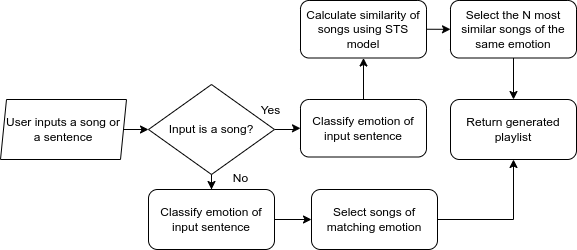

The diagram above was exported from draw.io. Its source (the exported page's mxGraphModel, read from the mxfile embedded in the PNG):
<mxGraphModel dx="1362" dy="806" grid="1" gridSize="10" guides="1" tooltips="1" connect="1" arrows="1" fold="1" page="1" pageScale="1" pageWidth="827" pageHeight="1169" math="0" shadow="0">
  <root>
    <mxCell id="0" />
    <mxCell id="1" parent="0" />
    <mxCell id="kvG-0Qn_SzFL9YZduqnw-5" style="edgeStyle=orthogonalEdgeStyle;rounded=0;orthogonalLoop=1;jettySize=auto;html=1;exitX=1;exitY=0.5;exitDx=0;exitDy=0;" edge="1" parent="1" source="kvG-0Qn_SzFL9YZduqnw-2" target="kvG-0Qn_SzFL9YZduqnw-4">
      <mxGeometry relative="1" as="geometry" />
    </mxCell>
    <mxCell id="kvG-0Qn_SzFL9YZduqnw-2" value="User inputs a song or a sentence" style="shape=parallelogram;perimeter=parallelogramPerimeter;whiteSpace=wrap;html=1;fixedSize=1;size=6;" vertex="1" parent="1">
      <mxGeometry x="40" y="130" width="126" height="60" as="geometry" />
    </mxCell>
    <mxCell id="kvG-0Qn_SzFL9YZduqnw-11" style="edgeStyle=orthogonalEdgeStyle;rounded=0;orthogonalLoop=1;jettySize=auto;html=1;exitX=0.5;exitY=1;exitDx=0;exitDy=0;" edge="1" parent="1" source="kvG-0Qn_SzFL9YZduqnw-4" target="kvG-0Qn_SzFL9YZduqnw-10">
      <mxGeometry relative="1" as="geometry" />
    </mxCell>
    <mxCell id="kvG-0Qn_SzFL9YZduqnw-17" style="edgeStyle=orthogonalEdgeStyle;rounded=0;orthogonalLoop=1;jettySize=auto;html=1;exitX=1;exitY=0.5;exitDx=0;exitDy=0;" edge="1" parent="1" source="kvG-0Qn_SzFL9YZduqnw-4" target="kvG-0Qn_SzFL9YZduqnw-16">
      <mxGeometry relative="1" as="geometry" />
    </mxCell>
    <mxCell id="kvG-0Qn_SzFL9YZduqnw-4" value="Input is a song?" style="shape=rhombus;perimeter=rhombusPerimeter;whiteSpace=wrap;html=1;fixedSize=1;size=6;" vertex="1" parent="1">
      <mxGeometry x="188" y="115" width="126" height="90" as="geometry" />
    </mxCell>
    <mxCell id="kvG-0Qn_SzFL9YZduqnw-6" value="Yes" style="text;html=1;align=center;verticalAlign=middle;resizable=0;points=[];autosize=1;strokeColor=none;fillColor=none;" vertex="1" parent="1">
      <mxGeometry x="290" y="126" width="40" height="30" as="geometry" />
    </mxCell>
    <mxCell id="kvG-0Qn_SzFL9YZduqnw-7" value="No" style="text;html=1;align=center;verticalAlign=middle;resizable=0;points=[];autosize=1;strokeColor=none;fillColor=none;" vertex="1" parent="1">
      <mxGeometry x="260" y="194" width="40" height="30" as="geometry" />
    </mxCell>
    <mxCell id="kvG-0Qn_SzFL9YZduqnw-13" style="edgeStyle=orthogonalEdgeStyle;rounded=0;orthogonalLoop=1;jettySize=auto;html=1;exitX=1;exitY=0.5;exitDx=0;exitDy=0;" edge="1" parent="1" source="kvG-0Qn_SzFL9YZduqnw-10" target="kvG-0Qn_SzFL9YZduqnw-12">
      <mxGeometry relative="1" as="geometry" />
    </mxCell>
    <mxCell id="kvG-0Qn_SzFL9YZduqnw-10" value="Classify emotion of input sentence" style="shape=label;perimeter=rectanglePerimeter;whiteSpace=wrap;html=1;fixedSize=1;size=6;rounded=1;" vertex="1" parent="1">
      <mxGeometry x="188" y="220" width="126" height="60" as="geometry" />
    </mxCell>
    <mxCell id="kvG-0Qn_SzFL9YZduqnw-15" style="edgeStyle=orthogonalEdgeStyle;rounded=0;orthogonalLoop=1;jettySize=auto;html=1;exitX=1;exitY=0.5;exitDx=0;exitDy=0;" edge="1" parent="1" source="kvG-0Qn_SzFL9YZduqnw-12" target="kvG-0Qn_SzFL9YZduqnw-14">
      <mxGeometry relative="1" as="geometry" />
    </mxCell>
    <mxCell id="kvG-0Qn_SzFL9YZduqnw-12" value="Select songs of matching emotion" style="shape=label;perimeter=rectanglePerimeter;whiteSpace=wrap;html=1;fixedSize=1;size=6;rounded=1;" vertex="1" parent="1">
      <mxGeometry x="351" y="220" width="126" height="60" as="geometry" />
    </mxCell>
    <mxCell id="kvG-0Qn_SzFL9YZduqnw-14" value="Return generated playlist" style="shape=label;perimeter=rectanglePerimeter;whiteSpace=wrap;html=1;fixedSize=1;size=6;rounded=1;" vertex="1" parent="1">
      <mxGeometry x="490" y="130" width="126" height="60" as="geometry" />
    </mxCell>
    <mxCell id="kvG-0Qn_SzFL9YZduqnw-19" style="edgeStyle=orthogonalEdgeStyle;rounded=0;orthogonalLoop=1;jettySize=auto;html=1;exitX=0.5;exitY=0;exitDx=0;exitDy=0;" edge="1" parent="1" source="kvG-0Qn_SzFL9YZduqnw-16" target="kvG-0Qn_SzFL9YZduqnw-18">
      <mxGeometry relative="1" as="geometry" />
    </mxCell>
    <mxCell id="kvG-0Qn_SzFL9YZduqnw-16" value="Classify emotion of input sentence" style="shape=label;perimeter=rectanglePerimeter;whiteSpace=wrap;html=1;fixedSize=1;size=6;rounded=1;" vertex="1" parent="1">
      <mxGeometry x="340" y="130" width="126" height="57.5" as="geometry" />
    </mxCell>
    <mxCell id="kvG-0Qn_SzFL9YZduqnw-21" style="edgeStyle=orthogonalEdgeStyle;rounded=0;orthogonalLoop=1;jettySize=auto;html=1;exitX=1;exitY=0.5;exitDx=0;exitDy=0;" edge="1" parent="1" source="kvG-0Qn_SzFL9YZduqnw-18" target="kvG-0Qn_SzFL9YZduqnw-20">
      <mxGeometry relative="1" as="geometry" />
    </mxCell>
    <mxCell id="kvG-0Qn_SzFL9YZduqnw-18" value="Calculate similarity of songs using STS model" style="shape=label;perimeter=rectanglePerimeter;whiteSpace=wrap;html=1;fixedSize=1;size=6;rounded=1;" vertex="1" parent="1">
      <mxGeometry x="340" y="31" width="126" height="57.5" as="geometry" />
    </mxCell>
    <mxCell id="kvG-0Qn_SzFL9YZduqnw-22" style="edgeStyle=orthogonalEdgeStyle;rounded=0;orthogonalLoop=1;jettySize=auto;html=1;exitX=0.5;exitY=1;exitDx=0;exitDy=0;entryX=0.5;entryY=0;entryDx=0;entryDy=0;" edge="1" parent="1" source="kvG-0Qn_SzFL9YZduqnw-20" target="kvG-0Qn_SzFL9YZduqnw-14">
      <mxGeometry relative="1" as="geometry" />
    </mxCell>
    <mxCell id="kvG-0Qn_SzFL9YZduqnw-20" value="Select the N most similar songs of the same emotion" style="shape=label;perimeter=rectanglePerimeter;whiteSpace=wrap;html=1;fixedSize=1;size=6;rounded=1;" vertex="1" parent="1">
      <mxGeometry x="490" y="31" width="126" height="57.5" as="geometry" />
    </mxCell>
  </root>
</mxGraphModel>